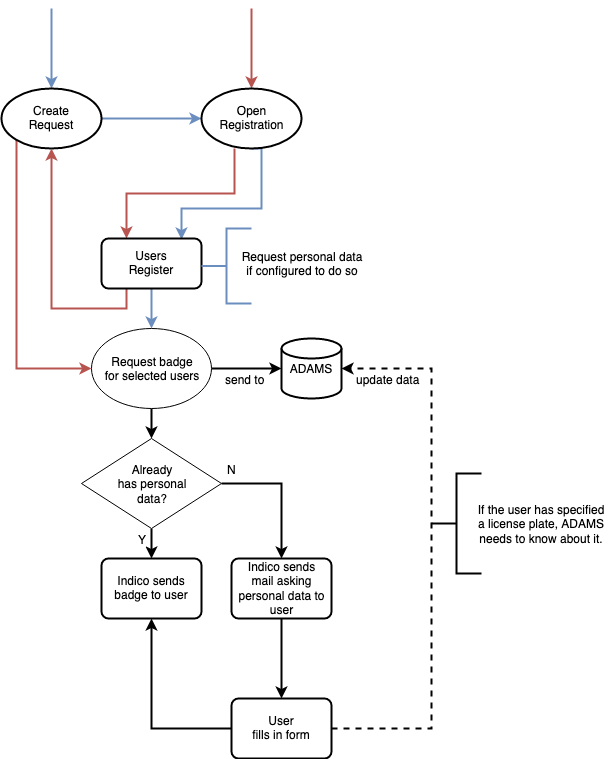

The diagram above was exported from draw.io. Its source (the exported page's mxGraphModel, read from the mxfile embedded in the PNG):
<mxGraphModel dx="2038" dy="1193" grid="1" gridSize="10" guides="1" tooltips="1" connect="1" arrows="1" fold="1" page="1" pageScale="1" pageWidth="850" pageHeight="1100" math="0" shadow="0">
  <root>
    <mxCell id="0" />
    <mxCell id="1" parent="0" />
    <mxCell id="48" style="edgeStyle=orthogonalEdgeStyle;rounded=0;orthogonalLoop=1;jettySize=auto;html=1;exitX=0.145;exitY=0.855;exitDx=0;exitDy=0;exitPerimeter=0;entryX=0;entryY=0.5;entryDx=0;entryDy=0;strokeWidth=2;fillColor=#f8cecc;strokeColor=#b85450;" edge="1" parent="1" source="3" target="21">
      <mxGeometry relative="1" as="geometry" />
    </mxCell>
    <mxCell id="50" value="" style="edgeStyle=orthogonalEdgeStyle;rounded=0;orthogonalLoop=1;jettySize=auto;html=1;strokeWidth=2;entryX=0;entryY=0.5;entryDx=0;entryDy=0;entryPerimeter=0;fillColor=#dae8fc;strokeColor=#6c8ebf;" edge="1" parent="1" source="3" target="5">
      <mxGeometry relative="1" as="geometry">
        <mxPoint x="220" y="145" as="targetPoint" />
      </mxGeometry>
    </mxCell>
    <mxCell id="52" value="" style="edgeStyle=orthogonalEdgeStyle;rounded=0;orthogonalLoop=1;jettySize=auto;html=1;strokeWidth=2;fontColor=#7EA6E0;verticalAlign=top;endArrow=none;endFill=0;startArrow=classic;startFill=1;fillColor=#dae8fc;strokeColor=#6c8ebf;" edge="1" parent="1" source="3">
      <mxGeometry relative="1" as="geometry">
        <mxPoint x="90" y="35" as="targetPoint" />
      </mxGeometry>
    </mxCell>
    <mxCell id="3" value="&lt;div&gt;Create&lt;br&gt;&lt;/div&gt;&lt;div&gt;Request&lt;/div&gt;" style="strokeWidth=2;html=1;shape=mxgraph.flowchart.start_1;whiteSpace=wrap;" vertex="1" parent="1">
      <mxGeometry x="40" y="115" width="100" height="60" as="geometry" />
    </mxCell>
    <mxCell id="12" style="edgeStyle=orthogonalEdgeStyle;rounded=0;orthogonalLoop=1;jettySize=auto;html=1;exitX=0.33;exitY=1;exitDx=0;exitDy=0;exitPerimeter=0;fillColor=#f8cecc;strokeColor=#b85450;strokeWidth=2;entryX=0.25;entryY=0;entryDx=0;entryDy=0;" edge="1" parent="1" source="5" target="9">
      <mxGeometry relative="1" as="geometry">
        <mxPoint x="190" y="266" as="targetPoint" />
        <Array as="points">
          <mxPoint x="273" y="220" />
          <mxPoint x="165" y="220" />
        </Array>
      </mxGeometry>
    </mxCell>
    <mxCell id="47" style="edgeStyle=orthogonalEdgeStyle;rounded=0;orthogonalLoop=1;jettySize=auto;html=1;exitX=0.5;exitY=1;exitDx=0;exitDy=0;exitPerimeter=0;strokeWidth=2;fillColor=#dae8fc;strokeColor=#6c8ebf;" edge="1" parent="1" source="5">
      <mxGeometry relative="1" as="geometry">
        <mxPoint x="220" y="266" as="targetPoint" />
        <Array as="points">
          <mxPoint x="300" y="175" />
          <mxPoint x="300" y="235" />
          <mxPoint x="220" y="235" />
          <mxPoint x="220" y="266" />
        </Array>
      </mxGeometry>
    </mxCell>
    <mxCell id="54" value="" style="edgeStyle=orthogonalEdgeStyle;rounded=0;orthogonalLoop=1;jettySize=auto;html=1;startArrow=classic;startFill=1;endArrow=none;endFill=0;strokeWidth=2;fontColor=#7EA6E0;fillColor=#f8cecc;strokeColor=#b85450;" edge="1" parent="1" source="5">
      <mxGeometry relative="1" as="geometry">
        <mxPoint x="290" y="35" as="targetPoint" />
      </mxGeometry>
    </mxCell>
    <mxCell id="5" value="Open&lt;br&gt;Registration" style="strokeWidth=2;html=1;shape=mxgraph.flowchart.start_1;whiteSpace=wrap;" vertex="1" parent="1">
      <mxGeometry x="240" y="115" width="100" height="60" as="geometry" />
    </mxCell>
    <mxCell id="22" value="" style="edgeStyle=orthogonalEdgeStyle;rounded=0;orthogonalLoop=1;jettySize=auto;html=1;strokeWidth=2;fillColor=#dae8fc;strokeColor=#6c8ebf;" edge="1" parent="1" source="9" target="21">
      <mxGeometry relative="1" as="geometry" />
    </mxCell>
    <mxCell id="46" value="" style="edgeStyle=orthogonalEdgeStyle;rounded=0;orthogonalLoop=1;jettySize=auto;html=1;strokeWidth=2;entryX=0.5;entryY=1;entryDx=0;entryDy=0;entryPerimeter=0;fillColor=#f8cecc;strokeColor=#b85450;exitX=0.25;exitY=1;exitDx=0;exitDy=0;" edge="1" parent="1" source="9" target="3">
      <mxGeometry relative="1" as="geometry">
        <mxPoint x="60" y="290" as="targetPoint" />
        <Array as="points">
          <mxPoint x="165" y="335" />
          <mxPoint x="90" y="335" />
        </Array>
      </mxGeometry>
    </mxCell>
    <mxCell id="9" value="&lt;div&gt;Users&lt;/div&gt;&lt;div&gt;Register&lt;br&gt;&lt;/div&gt;" style="rounded=1;whiteSpace=wrap;html=1;absoluteArcSize=1;arcSize=14;strokeWidth=2;" vertex="1" parent="1">
      <mxGeometry x="140" y="265" width="100" height="50" as="geometry" />
    </mxCell>
    <mxCell id="16" value="" style="strokeWidth=2;html=1;shape=mxgraph.flowchart.annotation_2;align=left;pointerEvents=1;fillColor=#dae8fc;strokeColor=#6c8ebf;" vertex="1" parent="1">
      <mxGeometry x="240" y="255" width="50" height="75" as="geometry" />
    </mxCell>
    <UserObject label="&lt;div&gt;Request personal data&lt;/div&gt;&lt;div&gt;if configured to do so&lt;br&gt;&lt;/div&gt;" placeholders="1" name="Variable" id="18">
      <mxCell style="text;html=1;strokeColor=none;fillColor=none;align=center;verticalAlign=middle;whiteSpace=wrap;overflow=hidden;" vertex="1" parent="1">
        <mxGeometry x="270" y="255" width="140" height="70" as="geometry" />
      </mxCell>
    </UserObject>
    <mxCell id="24" value="" style="edgeStyle=orthogonalEdgeStyle;rounded=0;orthogonalLoop=1;jettySize=auto;html=1;strokeWidth=2;" edge="1" parent="1" source="21" target="23">
      <mxGeometry relative="1" as="geometry" />
    </mxCell>
    <mxCell id="38" value="" style="edgeStyle=orthogonalEdgeStyle;rounded=0;orthogonalLoop=1;jettySize=auto;html=1;entryX=0;entryY=0.5;entryDx=0;entryDy=0;entryPerimeter=0;strokeWidth=2;" edge="1" parent="1" source="21" target="36">
      <mxGeometry relative="1" as="geometry">
        <mxPoint x="330" y="395" as="targetPoint" />
      </mxGeometry>
    </mxCell>
    <mxCell id="42" value="send to" style="text;html=1;resizable=0;points=[];align=center;verticalAlign=middle;labelBackgroundColor=#ffffff;" vertex="1" connectable="0" parent="38">
      <mxGeometry x="-0.4" y="-2" relative="1" as="geometry">
        <mxPoint x="12" y="8" as="offset" />
      </mxGeometry>
    </mxCell>
    <mxCell id="21" value="&lt;div&gt;Request badge&lt;/div&gt;&lt;div&gt;for selected users&lt;br&gt;&lt;/div&gt;" style="ellipse;whiteSpace=wrap;html=1;" vertex="1" parent="1">
      <mxGeometry x="130" y="355" width="120" height="80" as="geometry" />
    </mxCell>
    <mxCell id="26" value="" style="edgeStyle=orthogonalEdgeStyle;rounded=0;orthogonalLoop=1;jettySize=auto;html=1;strokeWidth=2;" edge="1" parent="1" source="23" target="25">
      <mxGeometry relative="1" as="geometry" />
    </mxCell>
    <mxCell id="27" value="Y" style="text;html=1;resizable=0;points=[];align=center;verticalAlign=middle;labelBackgroundColor=#ffffff;" vertex="1" connectable="0" parent="26">
      <mxGeometry x="0.2" y="-3" relative="1" as="geometry">
        <mxPoint x="-7" as="offset" />
      </mxGeometry>
    </mxCell>
    <mxCell id="31" style="edgeStyle=orthogonalEdgeStyle;rounded=0;orthogonalLoop=1;jettySize=auto;html=1;exitX=1;exitY=0.5;exitDx=0;exitDy=0;entryX=0.5;entryY=0;entryDx=0;entryDy=0;strokeWidth=2;" edge="1" parent="1" source="23" target="28">
      <mxGeometry relative="1" as="geometry" />
    </mxCell>
    <mxCell id="32" value="&lt;div&gt;N&lt;/div&gt;" style="text;html=1;resizable=0;points=[];align=center;verticalAlign=middle;labelBackgroundColor=#ffffff;" vertex="1" connectable="0" parent="31">
      <mxGeometry x="-0.6741" y="-2" relative="1" as="geometry">
        <mxPoint x="-12" y="-17" as="offset" />
      </mxGeometry>
    </mxCell>
    <mxCell id="23" value="&lt;div&gt;Already&lt;/div&gt;&lt;div&gt;has personal&lt;/div&gt;&lt;div&gt;data?&lt;br&gt;&lt;/div&gt;" style="rhombus;whiteSpace=wrap;html=1;" vertex="1" parent="1">
      <mxGeometry x="120" y="465" width="140" height="90" as="geometry" />
    </mxCell>
    <mxCell id="25" value="&lt;div&gt;Indico sends&lt;/div&gt;&lt;div&gt;badge to user&lt;br&gt;&lt;/div&gt;" style="rounded=1;whiteSpace=wrap;html=1;absoluteArcSize=1;arcSize=14;strokeWidth=2;" vertex="1" parent="1">
      <mxGeometry x="140" y="585" width="100" height="60" as="geometry" />
    </mxCell>
    <mxCell id="34" value="" style="edgeStyle=orthogonalEdgeStyle;rounded=0;orthogonalLoop=1;jettySize=auto;html=1;strokeWidth=2;" edge="1" parent="1" source="28" target="33">
      <mxGeometry relative="1" as="geometry" />
    </mxCell>
    <mxCell id="28" value="&lt;div&gt;Indico sends&lt;/div&gt;&lt;div&gt;mail asking&lt;br&gt;&lt;/div&gt;&lt;div&gt;personal data to&lt;/div&gt;&lt;div&gt;user&lt;br&gt;&lt;/div&gt;" style="rounded=1;whiteSpace=wrap;html=1;absoluteArcSize=1;arcSize=14;strokeWidth=2;" vertex="1" parent="1">
      <mxGeometry x="270" y="585" width="100" height="60" as="geometry" />
    </mxCell>
    <mxCell id="35" style="edgeStyle=orthogonalEdgeStyle;rounded=0;orthogonalLoop=1;jettySize=auto;html=1;exitX=0;exitY=0.5;exitDx=0;exitDy=0;entryX=0.5;entryY=1;entryDx=0;entryDy=0;strokeWidth=2;" edge="1" parent="1" source="33" target="25">
      <mxGeometry relative="1" as="geometry" />
    </mxCell>
    <mxCell id="70" style="edgeStyle=orthogonalEdgeStyle;rounded=0;orthogonalLoop=1;jettySize=auto;html=1;entryX=1;entryY=0.5;entryDx=0;entryDy=0;entryPerimeter=0;startArrow=none;startFill=0;endArrow=classic;endFill=1;strokeWidth=2;fontColor=#000000;dashed=1;" edge="1" parent="1" source="33" target="36">
      <mxGeometry relative="1" as="geometry">
        <Array as="points">
          <mxPoint x="470" y="755" />
          <mxPoint x="470" y="395" />
        </Array>
      </mxGeometry>
    </mxCell>
    <mxCell id="71" value="update data" style="text;html=1;resizable=0;points=[];align=center;verticalAlign=middle;labelBackgroundColor=#ffffff;fontColor=#000000;" vertex="1" connectable="0" parent="70">
      <mxGeometry x="0.8426" y="-5" relative="1" as="geometry">
        <mxPoint x="3" y="15" as="offset" />
      </mxGeometry>
    </mxCell>
    <mxCell id="33" value="&lt;div&gt;User&lt;/div&gt;&lt;div&gt;fills in form&lt;br&gt;&lt;/div&gt;" style="rounded=1;whiteSpace=wrap;html=1;absoluteArcSize=1;arcSize=14;strokeWidth=2;" vertex="1" parent="1">
      <mxGeometry x="270" y="725" width="100" height="60" as="geometry" />
    </mxCell>
    <mxCell id="36" value="ADAMS" style="strokeWidth=2;html=1;shape=mxgraph.flowchart.database;whiteSpace=wrap;" vertex="1" parent="1">
      <mxGeometry x="320" y="365" width="60" height="60" as="geometry" />
    </mxCell>
    <mxCell id="73" value="" style="strokeWidth=2;html=1;shape=mxgraph.flowchart.annotation_2;align=left;pointerEvents=1;fontColor=#000000;" vertex="1" parent="1">
      <mxGeometry x="470" y="500" width="50" height="100" as="geometry" />
    </mxCell>
    <UserObject label="If the user has specified a license plate, ADAMS needs to know about it." placeholders="1" name="Variable" id="74">
      <mxCell style="text;html=1;strokeColor=none;fillColor=none;align=center;verticalAlign=middle;whiteSpace=wrap;overflow=hidden;" vertex="1" parent="1">
        <mxGeometry x="510" y="515" width="140" height="70" as="geometry" />
      </mxCell>
    </UserObject>
  </root>
</mxGraphModel>